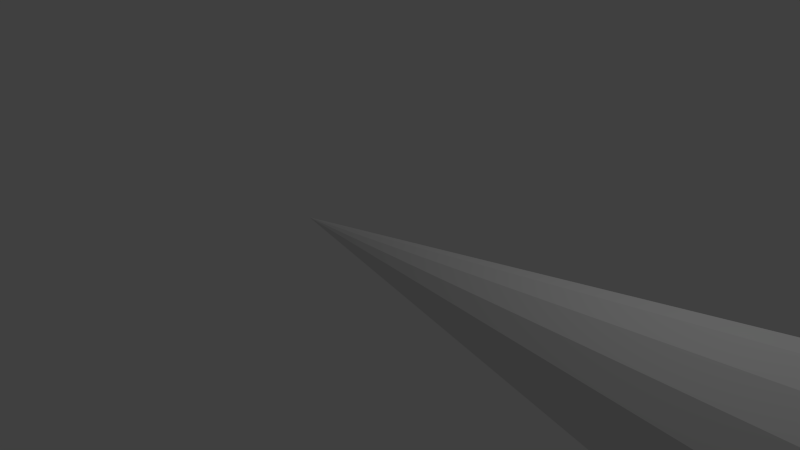 # Source: CONE.blend  (saved by Blender 2.76.0; exported with 4.5.12 LTS)
import bpy
from mathutils import Matrix  # noqa: F401  (used for matrix-valued properties, if any)

bpy.ops.wm.read_factory_settings(use_empty=True)
scene = bpy.context.scene
scene.name = 'Scene'

# ---- collections
col_collection_1 = bpy.data.collections.new('Collection 1'); scene.collection.children.link(col_collection_1)

# ---- world
world_world = bpy.data.worlds.new('World'); scene.world = world_world
world_world.color = (0.05088, 0.05088, 0.05088)
world_world.use_sun_shadow = False
world_world.sun_shadow_jitter_overblur = 0.0
world_world.cycles.sampling_method = 'MANUAL'
world_world.cycles.sample_map_resolution = 256

# ---- cameras
cam_camera = bpy.data.cameras.new('Camera')
cam_camera.clip_end = 100.0
cam_camera.lens = 35.0
cam_camera.sensor_width = 32.0
cam_camera.sensor_height = 18.0
cam_camera.ortho_scale = 7.314
cam_camera.dof.focus_distance = 0.0
cam_camera.dof.aperture_fstop = 128.0

# ---- lights
light_lamp = bpy.data.lights.new('Lamp', 'POINT')
light_lamp.transmission_factor = 0.0
light_lamp.cutoff_distance = 30.0
light_lamp.energy = 100.0
light_lamp.shadow_buffer_clip_start = 1.001
light_lamp.shadow_soft_size = 0.1
light_lamp.shadow_maximum_resolution = 0.006
light_lamp.use_absolute_resolution = True
light_lamp.cycles.use_multiple_importance_sampling = False

# ---- meshes
me_cone = bpy.data.meshes.new('Cone')
me_cone.from_pydata([(22.64, -3.803, 0.06503), (22.64, -3.514, -1.39), (22.64, -2.689, -2.624), (22.64, -1.455, -3.449), (22.64, 6.921e-07, -3.738), (-1.326, -3.431e-06, 0.06503), (22.64, 1.455, -3.449), (22.64, 2.689, -2.624), (22.64, 3.514, -1.39), (22.64, 3.803, 0.06503), (22.64, 3.514, 1.521), (22.64, 2.689, 2.754), (22.64, 1.455, 3.579), (22.64, -4.414e-07, 3.868), (22.64, -1.455, 3.579), (22.64, -2.689, 2.754), (22.64, -3.514, 1.521), (53.23, -8.337, 0.06504), (53.23, -7.702, -3.125), (53.23, -5.895, -5.83), (53.23, -3.19, -7.637), (53.23, 3.081e-05, -8.272), (53.23, 3.19, -7.637), (53.23, 5.895, -5.83), (53.23, 7.702, -3.125), (53.23, 8.337, 0.06504), (53.23, 7.702, 3.255), (53.23, 5.895, 5.96), (53.23, 3.19, 7.767), (53.23, 2.832e-05, 8.402), (53.23, -3.19, 7.767), (53.23, -5.895, 5.96), (53.23, -7.702, 3.255)], [], [(15, 5, 16), (0, 5, 1), (14, 5, 15), (13, 5, 14), (12, 5, 13), (11, 5, 12), (10, 5, 11), (9, 5, 10), (8, 5, 9), (7, 5, 8), (6, 5, 7), (4, 5, 6), (3, 5, 4), (2, 5, 3), (16, 5, 0), (1, 5, 2), (14, 15, 31, 30), (17, 18, 19, 20, 21, 22, 23, 24, 25, 26, 27, 28, 29, 30, 31, 32), (7, 8, 24, 23), (3, 4, 21, 20), (11, 12, 28, 27), (0, 1, 18, 17), (15, 16, 32, 31), (8, 9, 25, 24), (16, 0, 17, 32), (12, 13, 29, 28), (4, 6, 22, 21), (1, 2, 19, 18), (9, 10, 26, 25), (13, 14, 30, 29), (6, 7, 23, 22), (2, 3, 20, 19), (10, 11, 27, 26)])
me_cone.use_remesh_preserve_volume = False
me_cone.use_remesh_preserve_attributes = False
me_cone.use_mirror_vertex_groups = False
me_cone.update()

# ---- objects
ob_cone = bpy.data.objects.new('Cone', me_cone)
ob_lamp = bpy.data.objects.new('Lamp', light_lamp)
ob_camera = bpy.data.objects.new('Camera', cam_camera)

# ---- transforms, parenting, visibility, modifiers, constraints
ob_cone.location = (0.0, 0.0, 0.0)
ob_cone.rotation_euler = (-1.192e-07, -0.0, 0.0)
ob_cone.lineart.crease_threshold = 0.0
ob_lamp.location = (4.076, 1.005, 5.904)
ob_lamp.rotation_euler = (0.6503, 0.05522, 1.866)
ob_lamp.lock_rotations_4d = False
ob_lamp.empty_display_type = 'ARROWS'
ob_lamp.color = (0.0, 0.0, 0.0, 0.0)
ob_lamp.lineart.crease_threshold = 0.0
ob_camera.location = (7.481, -6.508, 5.344)
ob_camera.rotation_euler = (1.109, 0.01082, 0.8149)
ob_camera.lock_rotations_4d = False
ob_camera.empty_display_type = 'ARROWS'
ob_camera.color = (0.0, 0.0, 0.0, 0.0)
ob_camera.display_type = 'WIRE'
ob_camera.lineart.crease_threshold = 0.0

# ---- collection membership
col_collection_1.objects.link(ob_cone)
col_collection_1.objects.link(ob_lamp)
col_collection_1.objects.link(ob_camera)

# ---- scene / render settings (as saved in the file)
scene.camera = ob_camera
scene.frame_start = 1; scene.frame_end = 250; scene.frame_set(1)
scene.render.engine = 'BLENDER_EEVEE_NEXT'
scene.render.resolution_percentage = 50
scene.render.dither_intensity = 0.0
scene.cycles.use_denoising = False
scene.cycles.samples = 10
scene.cycles.sampling_pattern = 'TABULATED_SOBOL'
scene.cycles.light_sampling_threshold = 0.0
scene.cycles.use_adaptive_sampling = False
scene.cycles.use_light_tree = False
scene.cycles.blur_glossy = 0.0
scene.cycles.pixel_filter_type = 'GAUSSIAN'
scene.cycles.sample_clamp_indirect = 0.0
scene.view_settings.view_transform = 'Standard'
bpy.context.view_layer.update()
